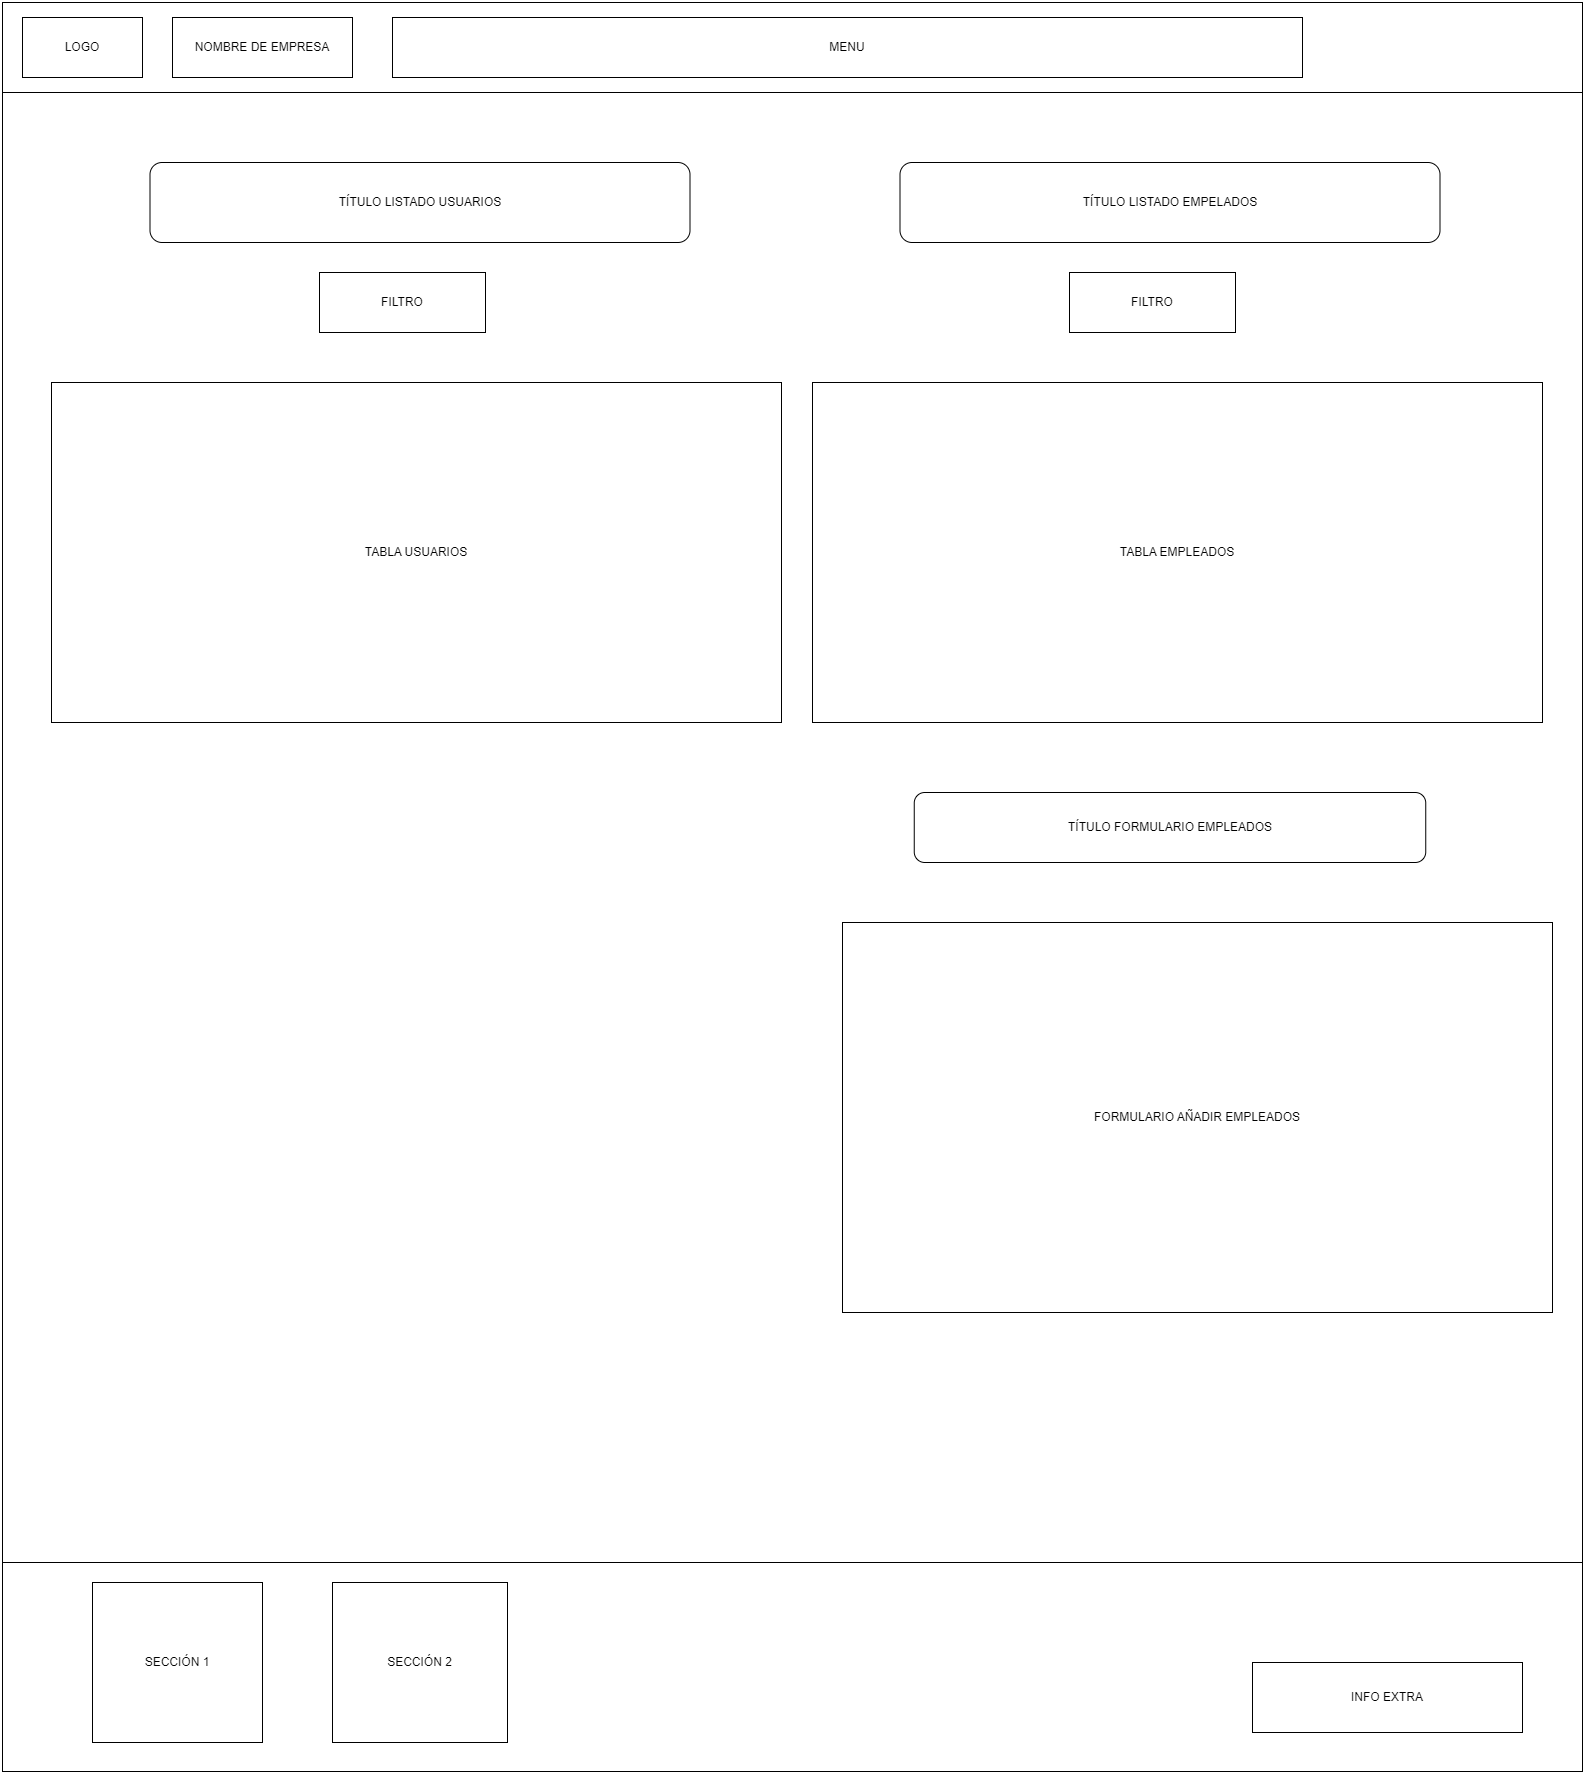

The diagram above was exported from draw.io. Its source (the exported page's mxGraphModel, read from the mxfile embedded in the PNG):
<mxGraphModel dx="3585" dy="1768" grid="1" gridSize="10" guides="1" tooltips="1" connect="1" arrows="1" fold="1" page="1" pageScale="1" pageWidth="827" pageHeight="1169" math="0" shadow="0">
  <root>
    <mxCell id="0" />
    <mxCell id="1" parent="0" />
    <mxCell id="8c-W6Zp0NGPoVzQLszzf-1" value="" style="rounded=0;whiteSpace=wrap;html=1;" vertex="1" parent="1">
      <mxGeometry width="1580" height="90" as="geometry" />
    </mxCell>
    <mxCell id="8c-W6Zp0NGPoVzQLszzf-2" value="&lt;font style=&quot;font-size: 18px;&quot;&gt;&lt;br&gt;&lt;/font&gt;" style="rounded=0;whiteSpace=wrap;html=1;" vertex="1" parent="1">
      <mxGeometry y="90" width="1580" height="1470" as="geometry" />
    </mxCell>
    <mxCell id="8c-W6Zp0NGPoVzQLszzf-3" value="" style="rounded=0;whiteSpace=wrap;html=1;" vertex="1" parent="1">
      <mxGeometry y="1560" width="1580" height="209" as="geometry" />
    </mxCell>
    <mxCell id="8c-W6Zp0NGPoVzQLszzf-4" value="LOGO" style="rounded=0;whiteSpace=wrap;html=1;" vertex="1" parent="1">
      <mxGeometry x="20" y="15" width="120" height="60" as="geometry" />
    </mxCell>
    <mxCell id="8c-W6Zp0NGPoVzQLszzf-5" value="MENU" style="rounded=0;whiteSpace=wrap;html=1;" vertex="1" parent="1">
      <mxGeometry x="390" y="15" width="910" height="60" as="geometry" />
    </mxCell>
    <mxCell id="8c-W6Zp0NGPoVzQLszzf-6" value="SECCIÓN 1" style="rounded=0;whiteSpace=wrap;html=1;" vertex="1" parent="1">
      <mxGeometry x="90" y="1580" width="170" height="160" as="geometry" />
    </mxCell>
    <mxCell id="8c-W6Zp0NGPoVzQLszzf-7" value="INFO EXTRA" style="rounded=0;whiteSpace=wrap;html=1;" vertex="1" parent="1">
      <mxGeometry x="1250" y="1660" width="270" height="70" as="geometry" />
    </mxCell>
    <mxCell id="8c-W6Zp0NGPoVzQLszzf-8" value="NOMBRE DE EMPRESA" style="rounded=0;whiteSpace=wrap;html=1;" vertex="1" parent="1">
      <mxGeometry x="170" y="15" width="180" height="60" as="geometry" />
    </mxCell>
    <mxCell id="8c-W6Zp0NGPoVzQLszzf-14" value="SECCIÓN 2" style="rounded=0;whiteSpace=wrap;html=1;" vertex="1" parent="1">
      <mxGeometry x="330" y="1580" width="175" height="160" as="geometry" />
    </mxCell>
    <mxCell id="gT3OsCY3FVLV0o7qQIyf-1" value="TÍTULO LISTADO USUARIOS" style="rounded=1;whiteSpace=wrap;html=1;" vertex="1" parent="1">
      <mxGeometry x="147.5" y="160" width="540" height="80" as="geometry" />
    </mxCell>
    <mxCell id="gT3OsCY3FVLV0o7qQIyf-3" value="FILTRO" style="rounded=0;whiteSpace=wrap;html=1;" vertex="1" parent="1">
      <mxGeometry x="317" y="270" width="166" height="60" as="geometry" />
    </mxCell>
    <mxCell id="gT3OsCY3FVLV0o7qQIyf-4" value="TÍTULO LISTADO EMPELADOS" style="rounded=1;whiteSpace=wrap;html=1;" vertex="1" parent="1">
      <mxGeometry x="897.5" y="160" width="540" height="80" as="geometry" />
    </mxCell>
    <mxCell id="gT3OsCY3FVLV0o7qQIyf-5" value="TABLA EMPLEADOS" style="rounded=0;whiteSpace=wrap;html=1;" vertex="1" parent="1">
      <mxGeometry x="810" y="380" width="730" height="340" as="geometry" />
    </mxCell>
    <mxCell id="gT3OsCY3FVLV0o7qQIyf-6" value="FILTRO" style="rounded=0;whiteSpace=wrap;html=1;" vertex="1" parent="1">
      <mxGeometry x="1067" y="270" width="166" height="60" as="geometry" />
    </mxCell>
    <mxCell id="gT3OsCY3FVLV0o7qQIyf-7" value="TABLA USUARIOS" style="rounded=0;whiteSpace=wrap;html=1;" vertex="1" parent="1">
      <mxGeometry x="49" y="380" width="730" height="340" as="geometry" />
    </mxCell>
    <mxCell id="rLeWAMMR6a6Y6dUQIldV-1" value="TÍTULO FORMULARIO EMPLEADOS" style="rounded=1;whiteSpace=wrap;html=1;" vertex="1" parent="1">
      <mxGeometry x="911.75" y="790" width="511.5" height="70" as="geometry" />
    </mxCell>
    <mxCell id="rLeWAMMR6a6Y6dUQIldV-2" value="FORMULARIO AÑADIR EMPLEADOS" style="rounded=0;whiteSpace=wrap;html=1;" vertex="1" parent="1">
      <mxGeometry x="840" y="920" width="710" height="390" as="geometry" />
    </mxCell>
  </root>
</mxGraphModel>